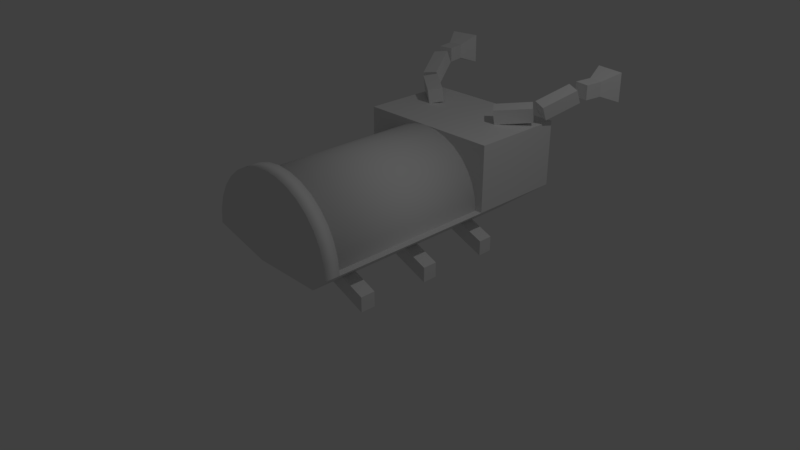 # Source: bug.blend  (saved by Blender 2.78.0; exported with 4.5.12 LTS)
import bpy
from mathutils import Matrix  # noqa: F401  (used for matrix-valued properties, if any)

bpy.ops.wm.read_factory_settings(use_empty=True)
scene = bpy.context.scene
scene.name = 'Scene'

# ---- collections
col_collection_1 = bpy.data.collections.new('Collection 1'); scene.collection.children.link(col_collection_1)

# ---- materials (node trees are filled in below, after node groups)
mat_metal = bpy.data.materials.new('Metal')
mat_metal.alpha_threshold = 0.0
mat_metal.use_transparent_shadow = False
mat_metal.roughness = 0.5
mat_metal.line_color = (0.0, 0.0, 0.0, 1.0)
mat_glass = bpy.data.materials.new('Glass')
mat_glass.alpha_threshold = 0.0
mat_glass.use_transparent_shadow = False
mat_glass.roughness = 0.5

# ---- material node trees

# ---- world
world_world = bpy.data.worlds.new('World'); scene.world = world_world
world_world.color = (0.05088, 0.05088, 0.05088)
world_world.use_sun_shadow = False
world_world.sun_shadow_jitter_overblur = 0.0
world_world.cycles.sampling_method = 'MANUAL'

# ---- cameras
cam_camera = bpy.data.cameras.new('Camera')
cam_camera.clip_end = 100.0
cam_camera.lens = 35.0
cam_camera.sensor_width = 32.0
cam_camera.sensor_height = 18.0
cam_camera.ortho_scale = 7.314
cam_camera.dof.focus_distance = 0.0
cam_camera.dof.aperture_fstop = 128.0

# ---- lights
light_lamp = bpy.data.lights.new('Lamp', 'POINT')
light_lamp.transmission_factor = 0.0
light_lamp.cutoff_distance = 30.0
light_lamp.energy = 100.0
light_lamp.shadow_buffer_clip_start = 1.001
light_lamp.shadow_soft_size = 0.1
light_lamp.shadow_maximum_resolution = 0.006
light_lamp.use_absolute_resolution = True

# ---- meshes
me_cube = bpy.data.meshes.new('Cube')
me_cube.from_pydata([(0.5, 1.0, 0.2), (0.5, -1.3, 0.2), (-0.5, -1.3, 0.2), (-0.5, 1.0, 0.2), (1.0, 1.0, 0.6), (1.0, -1.5, 0.6), (-1.0, -1.5, 0.6), (-1.0, 1.0, 0.6), (0.0, 1.0, 0.6), (0.0, -1.3, 0.6), (0.0, 1.0, 1.5), (0.0, -1.3, 1.5), (0.1756, 1.0, 1.483), (0.1756, -1.3, 1.483), (0.3444, 1.0, 1.431), (0.3444, -1.3, 1.431), (0.5, 1.0, 1.348), (0.5, -1.3, 1.348), (0.6364, 1.0, 1.236), (0.6364, -1.3, 1.236), (0.7483, 1.0, 1.1), (0.7483, -1.3, 1.1), (0.8315, 1.0, 0.9444), (0.8315, -1.3, 0.9444), (0.8827, 1.0, 0.7756), (0.8827, -1.3, 0.7756), (0.9, 1.0, 0.6), (0.9, -1.3, 0.6), (-0.5, 1.0, 0.2), (-0.5, 1.9, 0.2), (0.5, 1.9, 0.2), (0.5, 1.0, 0.2), (1.0, 1.0, 1.5), (1.0, 2.3, 1.5), (-1.0, 2.3, 1.5), (-1.0, 1.0, 1.5), (-0.9, 1.0, 0.6), (-0.9, -1.3, 0.6), (-0.8827, 1.0, 0.7756), (-0.8827, -1.3, 0.7756), (-0.8315, 1.0, 0.9444), (-0.8315, -1.3, 0.9444), (-0.7483, 1.0, 1.1), (-0.7483, -1.3, 1.1), (-0.6364, 1.0, 1.236), (-0.6364, -1.3, 1.236), (-0.5, 1.0, 1.348), (-0.5, -1.3, 1.348), (-0.3444, 1.0, 1.431), (-0.3444, -1.3, 1.431), (-0.1756, 1.0, 1.483), (-0.1756, -1.3, 1.483), (1.0, 1.0, 0.6), (-1.0, 1.0, 0.6), (-1.0, 2.3, 0.6), (1.0, 2.3, 0.6), (0.0, -1.3, 0.6), (0.0, -1.5, 0.6), (0.0, -1.3, 1.6), (0.0, -1.5, 1.6), (0.1951, -1.3, 1.581), (0.1951, -1.5, 1.581), (0.3827, -1.3, 1.524), (0.3827, -1.5, 1.524), (0.5556, -1.3, 1.431), (0.5556, -1.5, 1.431), (0.7071, -1.3, 1.307), (0.7071, -1.5, 1.307), (0.8315, -1.3, 1.156), (0.8315, -1.5, 1.156), (0.9239, -1.3, 0.9827), (0.9239, -1.5, 0.9827), (0.9808, -1.3, 0.7951), (0.9808, -1.5, 0.7951), (1.0, -1.3, 0.6), (1.0, -1.5, 0.6), (1.0, -0.8, 0.2), (1.0, -0.8, 0.0), (1.0, -1.0, 0.2), (1.0, -1.0, 0.0), (0.5, -0.8, 0.4), (0.5, -0.8, 0.2), (0.5, -1.0, 0.4), (0.5, -1.0, 0.2), (-1.0, -1.3, 0.6), (-1.0, -1.5, 0.6), (-0.9808, -1.3, 0.7951), (-0.9808, -1.5, 0.7951), (-0.9239, -1.3, 0.9827), (-0.9239, -1.5, 0.9827), (-0.8315, -1.3, 1.156), (-0.8315, -1.5, 1.156), (-0.7071, -1.3, 1.307), (-0.7071, -1.5, 1.307), (-0.5556, -1.3, 1.431), (-0.5556, -1.5, 1.431), (-0.3827, -1.3, 1.524), (-0.3827, -1.5, 1.524), (-0.1951, -1.3, 1.581), (-0.1951, -1.5, 1.581), (1.0, 0.2, 0.2), (1.0, 0.2, 0.0), (1.0, -1.49e-08, 0.2), (1.0, -1.49e-08, 0.0), (0.5, 0.2, 0.4), (0.5, 0.2, 0.2), (0.5, -1.49e-08, 0.4), (0.5, -1.49e-08, 0.2), (1.0, 1.2, 0.2), (1.0, 1.2, 0.0), (1.0, 1.0, 0.2), (1.0, 1.0, 0.0), (0.5, 1.2, 0.4), (0.5, 1.2, 0.2), (0.5, 1.0, 0.4), (0.5, 1.0, 0.2), (-1.0, -0.8, 0.2), (-1.0, -0.8, 0.0), (-1.0, -1.0, 0.2), (-1.0, -1.0, 0.0), (-0.5, -0.8, 0.4), (-0.5, -0.8, 0.2), (-0.5, -1.0, 0.4), (-0.5, -1.0, 0.2), (-1.0, 0.2, 0.2), (-1.0, 0.2, 0.0), (-1.0, -1.49e-08, 0.2), (-1.0, -1.49e-08, 0.0), (-0.5, 0.2, 0.4), (-0.5, 0.2, 0.2), (-0.5, -1.49e-08, 0.4), (-0.5, -1.49e-08, 0.2), (-1.0, 1.2, 0.2), (-1.0, 1.2, 0.0), (-1.0, 1.0, 0.2), (-1.0, 1.0, 0.0), (-0.5, 1.2, 0.4), (-0.5, 1.2, 0.2), (-0.5, 1.0, 0.4), (-0.5, 1.0, 0.2), (0.5847, 1.648, 1.497), (0.5847, 1.614, 1.694), (0.4613, 1.803, 1.523), (0.4613, 1.769, 1.72), (0.9781, 1.952, 1.549), (0.9781, 1.918, 1.746), (0.8547, 2.107, 1.576), (0.8547, 2.073, 1.773), (1.068, 2.089, 1.573), (1.068, 2.009, 1.756), (0.8849, 2.162, 1.605), (0.8849, 2.082, 1.788), (1.268, 2.509, 1.756), (1.268, 2.429, 1.939), (1.084, 2.582, 1.788), (1.084, 2.502, 1.971), (1.305, 2.586, 1.783), (1.305, 2.583, 1.983), (1.107, 2.617, 1.784), (1.107, 2.614, 1.984), (1.482, 3.065, 1.691), (1.482, 3.059, 2.09), (1.087, 3.128, 1.691), (1.087, 3.122, 2.091), (1.147, 2.864, 1.787), (1.147, 2.861, 1.987), (1.344, 2.832, 1.787), (1.344, 2.829, 1.987), (-1.344, 2.829, 1.987), (-1.344, 2.832, 1.787), (-1.147, 2.861, 1.987), (-1.147, 2.864, 1.787), (-1.087, 3.122, 2.091), (-1.087, 3.128, 1.691), (-1.482, 3.059, 2.09), (-1.482, 3.065, 1.691), (-1.107, 2.614, 1.984), (-1.107, 2.617, 1.784), (-1.305, 2.583, 1.983), (-1.305, 2.586, 1.783), (-1.084, 2.502, 1.971), (-1.084, 2.582, 1.788), (-1.268, 2.429, 1.939), (-1.268, 2.509, 1.756), (-0.8849, 2.082, 1.788), (-0.8849, 2.162, 1.605), (-1.068, 2.009, 1.756), (-1.068, 2.089, 1.573), (-0.8547, 2.073, 1.773), (-0.8547, 2.107, 1.576), (-0.9781, 1.918, 1.746), (-0.9781, 1.952, 1.549), (-0.4613, 1.769, 1.72), (-0.4613, 1.803, 1.523), (-0.5847, 1.614, 1.694), (-0.5847, 1.648, 1.497)], [], [(0, 1, 2, 3), (4, 7, 6, 5), (0, 4, 5, 1), (1, 5, 6, 2), (2, 6, 7, 3), (4, 0, 3, 7), (8, 10, 12), (9, 13, 11), (10, 11, 13, 12), (8, 12, 14), (9, 15, 13), (12, 13, 15, 14), (8, 14, 16), (9, 17, 15), (14, 15, 17, 16), (8, 16, 18), (9, 19, 17), (16, 17, 19, 18), (8, 18, 20), (9, 21, 19), (18, 19, 21, 20), (8, 20, 22), (9, 23, 21), (20, 21, 23, 22), (8, 22, 24), (9, 25, 23), (22, 23, 25, 24), (8, 24, 26), (9, 27, 25), (24, 25, 27, 26), (54, 34, 33, 55), (53, 35, 34, 54), (52, 32, 35, 53), (55, 33, 32, 52), (33, 34, 35, 32), (8, 36, 38), (9, 39, 37), (36, 37, 39, 38), (8, 38, 40), (9, 41, 39), (38, 39, 41, 40), (8, 40, 42), (9, 43, 41), (40, 41, 43, 42), (8, 42, 44), (9, 45, 43), (42, 43, 45, 44), (8, 44, 46), (9, 47, 45), (44, 45, 47, 46), (8, 46, 48), (9, 49, 47), (46, 47, 49, 48), (8, 48, 50), (9, 51, 49), (48, 49, 51, 50), (8, 50, 10), (9, 11, 51), (50, 51, 11, 10), (31, 28, 29, 30), (30, 55, 52, 31), (31, 52, 53, 28), (28, 53, 54, 29), (29, 54, 55, 30), (56, 58, 60), (57, 61, 59), (58, 59, 61, 60), (56, 60, 62), (57, 63, 61), (60, 61, 63, 62), (56, 62, 64), (57, 65, 63), (62, 63, 65, 64), (56, 64, 66), (57, 67, 65), (64, 65, 67, 66), (56, 66, 68), (57, 69, 67), (66, 67, 69, 68), (56, 68, 70), (57, 71, 69), (68, 69, 71, 70), (56, 70, 72), (57, 73, 71), (70, 71, 73, 72), (56, 72, 74), (57, 75, 73), (72, 73, 75, 74), (76, 80, 82, 78), (79, 78, 82, 83), (81, 77, 79, 83), (77, 76, 78, 79), (83, 82, 80, 81), (81, 80, 76, 77), (56, 84, 86), (57, 87, 85), (84, 85, 87, 86), (56, 86, 88), (57, 89, 87), (86, 87, 89, 88), (56, 88, 90), (57, 91, 89), (88, 89, 91, 90), (56, 90, 92), (57, 93, 91), (90, 91, 93, 92), (56, 92, 94), (57, 95, 93), (92, 93, 95, 94), (56, 94, 96), (57, 97, 95), (94, 95, 97, 96), (56, 96, 98), (57, 99, 97), (96, 97, 99, 98), (56, 98, 58), (57, 59, 99), (98, 99, 59, 58), (100, 104, 106, 102), (103, 102, 106, 107), (105, 101, 103, 107), (101, 100, 102, 103), (107, 106, 104, 105), (105, 104, 100, 101), (108, 112, 114, 110), (111, 110, 114, 115), (113, 109, 111, 115), (109, 108, 110, 111), (115, 114, 112, 113), (113, 112, 108, 109), (116, 118, 122, 120), (119, 123, 122, 118), (121, 123, 119, 117), (117, 119, 118, 116), (123, 121, 120, 122), (121, 117, 116, 120), (124, 126, 130, 128), (127, 131, 130, 126), (129, 131, 127, 125), (125, 127, 126, 124), (131, 129, 128, 130), (129, 125, 124, 128), (132, 134, 138, 136), (135, 139, 138, 134), (137, 139, 135, 133), (133, 135, 134, 132), (139, 137, 136, 138), (137, 133, 132, 136), (140, 141, 143, 142), (142, 143, 147, 146), (146, 147, 145, 144), (144, 145, 141, 140), (142, 146, 144, 140), (147, 143, 141, 145), (148, 149, 151, 150), (150, 151, 155, 154), (154, 155, 153, 152), (152, 153, 149, 148), (150, 154, 152, 148), (155, 151, 149, 153), (156, 157, 159, 158), (164, 165, 163, 162), (162, 163, 161, 160), (166, 167, 157, 156), (164, 162, 160, 166), (165, 159, 157, 167), (163, 165, 167, 161), (158, 164, 166, 156), (160, 161, 167, 166), (158, 159, 165, 164), (175, 169, 168, 174), (170, 168, 178, 176), (171, 169, 175, 173), (177, 179, 169, 171), (177, 171, 170, 176), (172, 174, 168, 170), (173, 175, 174, 172), (180, 182, 186, 184), (185, 187, 183, 181), (171, 173, 172, 170), (169, 179, 178, 168), (179, 177, 176, 178), (181, 183, 182, 180), (195, 193, 192, 194), (191, 195, 194, 190), (185, 181, 180, 184), (193, 195, 191, 189), (187, 185, 184, 186), (193, 189, 188, 192), (183, 187, 186, 182), (189, 191, 190, 188), (188, 190, 194, 192)])
me_cube.polygons.foreach_set('use_smooth', [0, 0, 0, 0, 0, 0, 0, 0, 1, 0, 0, 1, 0, 0, 1, 0, 0, 1, 0, 0, 1, 0, 0, 1, 0, 0, 1, 0, 0, 1, 0, 0, 0, 0, 0, 0, 0, 1, 0, 0, 1, 0, 0, 1, 0, 0, 1, 0, 0, 1, 0, 0, 1, 0, 0, 1, 0, 0, 1, 0, 0, 0, 0, 0, 0, 0, 1, 0, 0, 1, 0, 0, 1, 0, 0, 1, 0, 0, 1, 0, 0, 1, 0, 0, 1, 0, 0, 1, 0, 0, 0, 0, 0, 0, 0, 0, 1, 0, 0, 1, 0, 0, 1, 0, 0, 1, 0, 0, 1, 0, 0, 1, 0, 0, 1, 0, 0, 1, 0, 0, 0, 0, 0, 0, 0, 0, 0, 0, 0, 0, 0, 0, 0, 0, 0, 0, 0, 0, 0, 0, 0, 0, 0, 0, 0, 0, 0, 0, 0, 0, 0, 0, 0, 0, 0, 0, 0, 0, 0, 0, 0, 0, 0, 0, 0, 0, 0, 0, 0, 0, 0, 0, 0, 0, 0, 0, 0, 0, 0, 0, 0, 0, 0, 0, 0, 0, 0, 0, 0, 0, 0, 0])
me_cube.polygons.foreach_set('material_index', [0, 0, 0, 0, 0, 0, 1, 1, 1, 1, 1, 1, 1, 1, 1, 1, 1, 1, 1, 1, 1, 1, 1, 1, 1, 1, 1, 1, 1, 1, 0, 0, 0, 0, 0, 1, 1, 1, 1, 1, 1, 1, 1, 1, 1, 1, 1, 1, 1, 1, 1, 1, 1, 1, 1, 1, 1, 1, 1, 0, 0, 0, 0, 0, 0, 0, 0, 0, 0, 0, 0, 0, 0, 0, 0, 0, 0, 0, 0, 0, 0, 0, 0, 0, 0, 0, 0, 0, 0, 0, 0, 0, 0, 0, 0, 0, 0, 0, 0, 0, 0, 0, 0, 0, 0, 0, 0, 0, 0, 0, 0, 0, 0, 0, 0, 0, 0, 0, 0, 0, 0, 0, 0, 0, 0, 0, 0, 0, 0, 0, 0, 0, 0, 0, 0, 0, 0, 0, 0, 0, 0, 0, 0, 0, 0, 0, 0, 0, 0, 0, 0, 0, 0, 0, 0, 0, 0, 0, 0, 0, 0, 0, 0, 0, 0, 0, 0, 0, 0, 0, 0, 0, 0, 0, 0, 0, 0, 0, 0, 0, 0, 0, 0, 0, 0, 0, 0, 0, 0, 0, 0, 0])
me_cube.materials.append(mat_metal)
me_cube.materials.append(mat_glass)
me_cube.use_remesh_preserve_volume = False
me_cube.use_remesh_preserve_attributes = False
me_cube.use_mirror_vertex_groups = False
me_cube.update()
arm_armature = bpy.data.armatures.new('Armature')  # bones are not reproduced

# ---- objects
ob_armature = bpy.data.objects.new('Armature', arm_armature)
ob_cube = bpy.data.objects.new('Cube', me_cube)
ob_lamp = bpy.data.objects.new('Lamp', light_lamp)
ob_camera = bpy.data.objects.new('Camera', cam_camera)

# ---- transforms, parenting, visibility, modifiers, constraints
ob_armature.location = (0.0, -0.8389, -0.7101)
ob_armature.lineart.crease_threshold = 0.0
ob_cube.location = (0.0, 0.0, 0.0)
ob_cube.lock_rotations_4d = False
ob_cube.empty_display_type = 'ARROWS'
ob_cube.lineart.crease_threshold = 0.0
ob_lamp.location = (4.076, 1.005, 5.904)
ob_lamp.rotation_euler = (0.6503, 0.05522, 1.866)
ob_lamp.lock_rotations_4d = False
ob_lamp.empty_display_type = 'ARROWS'
ob_lamp.color = (0.0, 0.0, 0.0, 0.0)
ob_lamp.lineart.crease_threshold = 0.0
ob_camera.location = (7.481, -6.508, 5.344)
ob_camera.rotation_euler = (1.109, 0.0, 0.8149)
ob_camera.lock_rotations_4d = False
ob_camera.empty_display_type = 'ARROWS'
ob_camera.color = (0.0, 0.0, 0.0, 0.0)
ob_camera.display_type = 'WIRE'
ob_camera.lineart.crease_threshold = 0.0

# ---- collection membership
col_collection_1.objects.link(ob_armature)
col_collection_1.objects.link(ob_cube)
col_collection_1.objects.link(ob_lamp)
col_collection_1.objects.link(ob_camera)

# ---- scene / render settings (as saved in the file)
scene.camera = ob_camera
scene.frame_start = 1; scene.frame_end = 250; scene.frame_set(1)
scene.render.engine = 'BLENDER_EEVEE_NEXT'
scene.render.resolution_percentage = 50
scene.render.dither_intensity = 0.0
scene.cycles.use_denoising = False
scene.cycles.samples = 128
scene.cycles.sampling_pattern = 'TABULATED_SOBOL'
scene.cycles.light_sampling_threshold = 0.0
scene.cycles.use_adaptive_sampling = False
scene.cycles.use_light_tree = False
scene.cycles.blur_glossy = 0.0
scene.cycles.sample_clamp_indirect = 0.0
scene.view_settings.view_transform = 'Standard'
bpy.context.view_layer.update()
